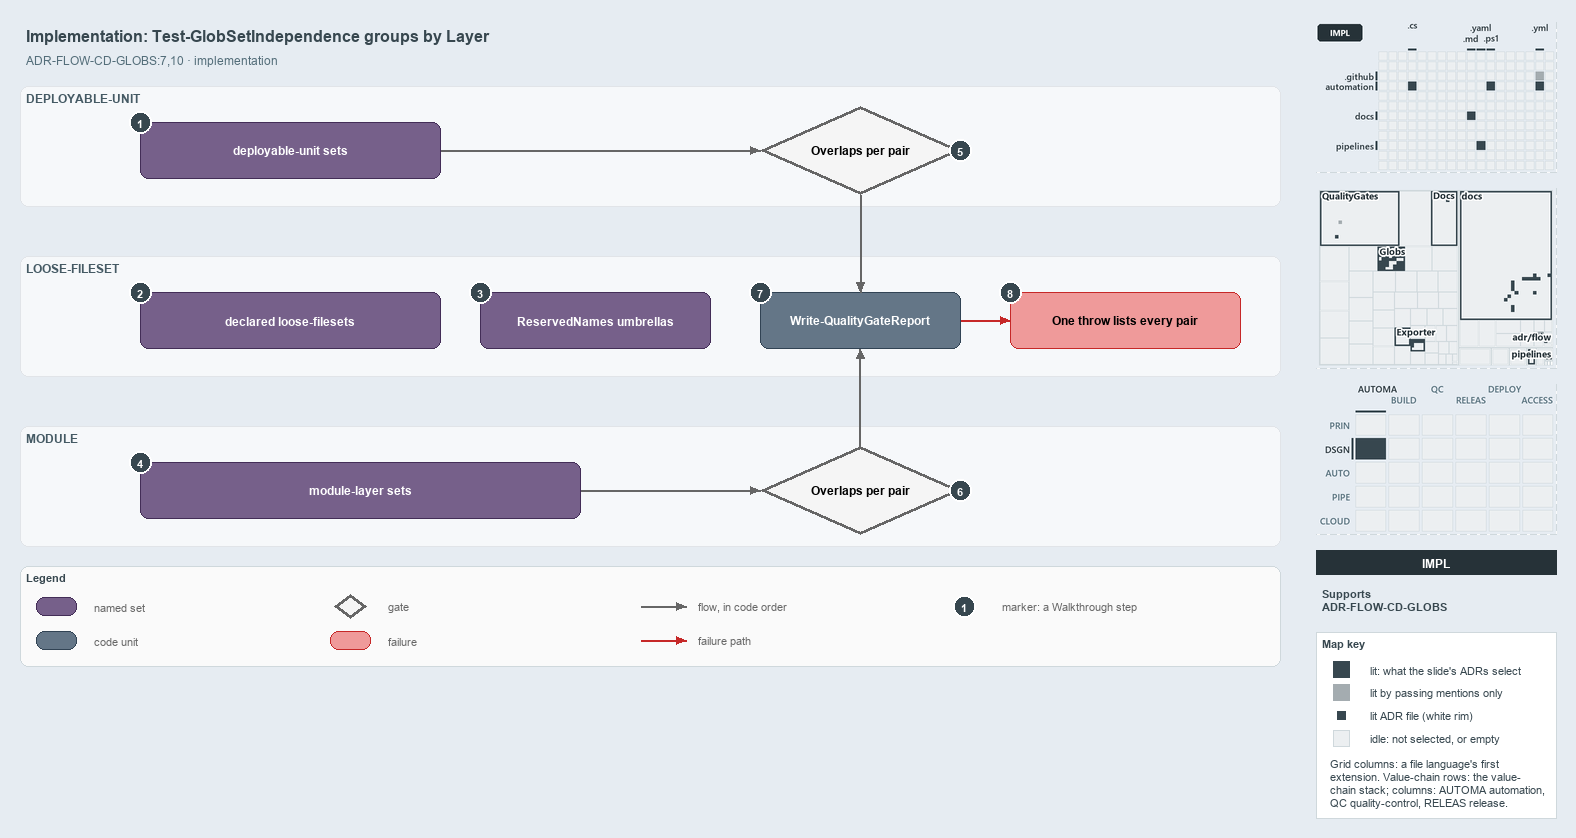

The diagram above was exported from draw.io. Its source (the exported page's mxGraphModel, read from the mxfile embedded in the PNG):
<mxGraphModel dx="1024" dy="768" grid="0" gridSize="10" guides="1" tooltips="1" connect="1" arrows="1" fold="1" page="1" pageScale="1" pageWidth="1572" pageHeight="700" background="#E6ECF2" math="0" shadow="0">
  <root>
    <mxCell id="0" />
    <mxCell id="1" parent="0" />
    <mxCell id="title" value="Implementation: Test-GlobSetIndependence groups by Layer" style="text;html=1;align=left;verticalAlign=middle;fontSize=16;fontStyle=1;fontColor=#37474F;" vertex="1" parent="1">
      <mxGeometry x="20" y="14" width="1260" height="30" as="geometry" />
    </mxCell>
    <mxCell id="subtitle" value="ADR-FLOW-CD-GLOBS:7,10 &amp;#183; implementation" style="text;html=1;align=left;verticalAlign=middle;fontSize=12;fontColor=#546E7A;" vertex="1" parent="1">
      <mxGeometry x="20" y="44" width="1240" height="20" as="geometry" />
    </mxCell>
    <mxCell id="band-du" value="DEPLOYABLE-UNIT" style="rounded=1;html=1;arcSize=3;fillColor=#F6F8FA;strokeColor=#E1E4E8;verticalAlign=top;align=left;spacingLeft=8;fontStyle=1;fontSize=12;fontColor=#455A64;" vertex="1" parent="1">
      <mxGeometry x="20" y="80" width="1260" height="120" as="geometry" />
    </mxCell>
    <mxCell id="band-loose" value="LOOSE-FILESET" style="rounded=1;html=1;arcSize=3;fillColor=#F6F8FA;strokeColor=#E1E4E8;verticalAlign=top;align=left;spacingLeft=8;fontStyle=1;fontSize=12;fontColor=#455A64;" vertex="1" parent="1">
      <mxGeometry x="20" y="250" width="1260" height="120" as="geometry" />
    </mxCell>
    <mxCell id="band-module" value="MODULE" style="rounded=1;html=1;arcSize=3;fillColor=#F6F8FA;strokeColor=#E1E4E8;verticalAlign=top;align=left;spacingLeft=8;fontStyle=1;fontSize=12;fontColor=#455A64;" vertex="1" parent="1">
      <mxGeometry x="20" y="420" width="1260" height="120" as="geometry" />
    </mxCell>
    <mxCell id="set-du" value="&lt;b&gt;deployable-unit sets&lt;/b&gt;" style="rounded=1;whiteSpace=wrap;html=1;arcSize=20;fillColor=#76608a;strokeColor=#432d57;fontColor=#FFFFFF;fontSize=12;" vertex="1" parent="1">
      <mxGeometry x="140" y="116" width="300" height="56" as="geometry" />
    </mxCell>
    <mxCell id="gate-du" value="&lt;b&gt;Overlaps per pair&lt;/b&gt;" style="rhombus;whiteSpace=wrap;html=1;fillColor=#f5f5f5;strokeColor=#666666;strokeWidth=3;fontSize=12;" vertex="1" parent="1">
      <mxGeometry x="760" y="100" width="200" height="88" as="geometry" />
    </mxCell>
    <mxCell id="p-edge-du-gate-a" value="" style="text;html=1;strokeColor=none;fillColor=none;" vertex="1" parent="1">
      <mxGeometry x="440" y="144" width="1" height="1" as="geometry" />
    </mxCell>
    <mxCell id="p-edge-du-gate-b" value="" style="text;html=1;strokeColor=none;fillColor=none;" vertex="1" parent="1">
      <mxGeometry x="760" y="144" width="1" height="1" as="geometry" />
    </mxCell>
    <mxCell id="edge-du-gate" value="" style="edgeStyle=orthogonalEdgeStyle;rounded=1;html=1;fontSize=10;endArrow=block;strokeColor=#666666;" edge="1" parent="1" source="p-edge-du-gate-a" target="p-edge-du-gate-b">
      <mxGeometry relative="1" as="geometry" />
    </mxCell>
    <mxCell id="set-loose" value="&lt;b&gt;declared loose-filesets&lt;/b&gt;" style="rounded=1;whiteSpace=wrap;html=1;arcSize=20;fillColor=#76608a;strokeColor=#432d57;fontColor=#FFFFFF;fontSize=12;" vertex="1" parent="1">
      <mxGeometry x="140" y="286" width="300" height="56" as="geometry" />
    </mxCell>
    <mxCell id="set-reserved" value="&lt;b&gt;ReservedNames umbrellas&lt;/b&gt;" style="rounded=1;whiteSpace=wrap;html=1;arcSize=20;fillColor=#76608a;strokeColor=#432d57;fontColor=#FFFFFF;fontSize=12;" vertex="1" parent="1">
      <mxGeometry x="480" y="286" width="230" height="56" as="geometry" />
    </mxCell>
    <mxCell id="unit-report" value="&lt;b&gt;Write-QualityGateReport&lt;/b&gt;" style="rounded=1;whiteSpace=wrap;html=1;arcSize=20;fillColor=#647687;strokeColor=#314354;fontColor=#FFFFFF;fontSize=12;" vertex="1" parent="1">
      <mxGeometry x="760" y="286" width="200" height="56" as="geometry" />
    </mxCell>
    <mxCell id="fail-throw" value="&lt;b&gt;One throw lists every pair&lt;/b&gt;" style="rounded=1;whiteSpace=wrap;html=1;arcSize=20;fillColor=#EF9A9A;strokeColor=#C62828;fontSize=12;" vertex="1" parent="1">
      <mxGeometry x="1010" y="286" width="230" height="56" as="geometry" />
    </mxCell>
    <mxCell id="p-edge-report-throw-a" value="" style="text;html=1;strokeColor=none;fillColor=none;" vertex="1" parent="1">
      <mxGeometry x="960" y="314" width="1" height="1" as="geometry" />
    </mxCell>
    <mxCell id="p-edge-report-throw-b" value="" style="text;html=1;strokeColor=none;fillColor=none;" vertex="1" parent="1">
      <mxGeometry x="1010" y="314" width="1" height="1" as="geometry" />
    </mxCell>
    <mxCell id="edge-report-throw" value="" style="edgeStyle=orthogonalEdgeStyle;rounded=1;html=1;fontSize=10;endArrow=block;strokeColor=#C62828;" edge="1" parent="1" source="p-edge-report-throw-a" target="p-edge-report-throw-b">
      <mxGeometry relative="1" as="geometry" />
    </mxCell>
    <mxCell id="set-module" value="&lt;b&gt;module-layer sets&lt;/b&gt;" style="rounded=1;whiteSpace=wrap;html=1;arcSize=20;fillColor=#76608a;strokeColor=#432d57;fontColor=#FFFFFF;fontSize=12;" vertex="1" parent="1">
      <mxGeometry x="140" y="456" width="440" height="56" as="geometry" />
    </mxCell>
    <mxCell id="gate-module" value="&lt;b&gt;Overlaps per pair&lt;/b&gt;" style="rhombus;whiteSpace=wrap;html=1;fillColor=#f5f5f5;strokeColor=#666666;strokeWidth=3;fontSize=12;" vertex="1" parent="1">
      <mxGeometry x="760" y="440" width="200" height="88" as="geometry" />
    </mxCell>
    <mxCell id="p-edge-module-gate-a" value="" style="text;html=1;strokeColor=none;fillColor=none;" vertex="1" parent="1">
      <mxGeometry x="580" y="484" width="1" height="1" as="geometry" />
    </mxCell>
    <mxCell id="p-edge-module-gate-b" value="" style="text;html=1;strokeColor=none;fillColor=none;" vertex="1" parent="1">
      <mxGeometry x="760" y="484" width="1" height="1" as="geometry" />
    </mxCell>
    <mxCell id="edge-module-gate" value="" style="edgeStyle=orthogonalEdgeStyle;rounded=1;html=1;fontSize=10;endArrow=block;strokeColor=#666666;" edge="1" parent="1" source="p-edge-module-gate-a" target="p-edge-module-gate-b">
      <mxGeometry relative="1" as="geometry" />
    </mxCell>
    <mxCell id="p-edge-gate-du-report-a" value="" style="text;html=1;strokeColor=none;fillColor=none;" vertex="1" parent="1">
      <mxGeometry x="860" y="188" width="1" height="1" as="geometry" />
    </mxCell>
    <mxCell id="p-edge-gate-du-report-b" value="" style="text;html=1;strokeColor=none;fillColor=none;" vertex="1" parent="1">
      <mxGeometry x="860" y="286" width="1" height="1" as="geometry" />
    </mxCell>
    <mxCell id="edge-gate-du-report" value="" style="edgeStyle=orthogonalEdgeStyle;rounded=1;html=1;fontSize=10;endArrow=block;strokeColor=#666666;" edge="1" parent="1" source="p-edge-gate-du-report-a" target="p-edge-gate-du-report-b">
      <mxGeometry relative="1" as="geometry" />
    </mxCell>
    <mxCell id="p-edge-gate-module-report-a" value="" style="text;html=1;strokeColor=none;fillColor=none;" vertex="1" parent="1">
      <mxGeometry x="860" y="440" width="1" height="1" as="geometry" />
    </mxCell>
    <mxCell id="p-edge-gate-module-report-b" value="" style="text;html=1;strokeColor=none;fillColor=none;" vertex="1" parent="1">
      <mxGeometry x="860" y="342" width="1" height="1" as="geometry" />
    </mxCell>
    <mxCell id="edge-gate-module-report" value="" style="edgeStyle=orthogonalEdgeStyle;rounded=1;html=1;fontSize=10;endArrow=block;strokeColor=#666666;" edge="1" parent="1" source="p-edge-gate-module-report-a" target="p-edge-gate-module-report-b">
      <mxGeometry relative="1" as="geometry" />
    </mxCell>
    <mxCell id="mark-1" value="1" style="ellipse;html=1;fillColor=#37474F;strokeColor=#FFFFFF;strokeWidth=2;fontColor=#FFFFFF;fontStyle=1;fontSize=11;" vertex="1" parent="1">
      <mxGeometry x="129" y="105" width="22" height="22" as="geometry" />
    </mxCell>
    <mxCell id="mark-2" value="2" style="ellipse;html=1;fillColor=#37474F;strokeColor=#FFFFFF;strokeWidth=2;fontColor=#FFFFFF;fontStyle=1;fontSize=11;" vertex="1" parent="1">
      <mxGeometry x="129" y="275" width="22" height="22" as="geometry" />
    </mxCell>
    <mxCell id="mark-3" value="3" style="ellipse;html=1;fillColor=#37474F;strokeColor=#FFFFFF;strokeWidth=2;fontColor=#FFFFFF;fontStyle=1;fontSize=11;" vertex="1" parent="1">
      <mxGeometry x="469" y="275" width="22" height="22" as="geometry" />
    </mxCell>
    <mxCell id="mark-4" value="4" style="ellipse;html=1;fillColor=#37474F;strokeColor=#FFFFFF;strokeWidth=2;fontColor=#FFFFFF;fontStyle=1;fontSize=11;" vertex="1" parent="1">
      <mxGeometry x="129" y="445" width="22" height="22" as="geometry" />
    </mxCell>
    <mxCell id="mark-5" value="5" style="ellipse;html=1;fillColor=#37474F;strokeColor=#FFFFFF;strokeWidth=2;fontColor=#FFFFFF;fontStyle=1;fontSize=11;" vertex="1" parent="1">
      <mxGeometry x="949" y="133" width="22" height="22" as="geometry" />
    </mxCell>
    <mxCell id="mark-6" value="6" style="ellipse;html=1;fillColor=#37474F;strokeColor=#FFFFFF;strokeWidth=2;fontColor=#FFFFFF;fontStyle=1;fontSize=11;" vertex="1" parent="1">
      <mxGeometry x="949" y="473" width="22" height="22" as="geometry" />
    </mxCell>
    <mxCell id="mark-7" value="7" style="ellipse;html=1;fillColor=#37474F;strokeColor=#FFFFFF;strokeWidth=2;fontColor=#FFFFFF;fontStyle=1;fontSize=11;" vertex="1" parent="1">
      <mxGeometry x="749" y="275" width="22" height="22" as="geometry" />
    </mxCell>
    <mxCell id="mark-8" value="8" style="ellipse;html=1;fillColor=#37474F;strokeColor=#FFFFFF;strokeWidth=2;fontColor=#FFFFFF;fontStyle=1;fontSize=11;" vertex="1" parent="1">
      <mxGeometry x="999" y="275" width="22" height="22" as="geometry" />
    </mxCell>
    <mxCell id="legend" value="&lt;b&gt;Legend&lt;/b&gt;" style="rounded=1;whiteSpace=wrap;html=1;arcSize=6;fillColor=#FAFAFA;strokeColor=#CFD8DC;align=left;verticalAlign=top;spacing=8;fontSize=11;fontColor=#37474F;" vertex="1" parent="1">
      <mxGeometry x="20" y="560" width="1260" height="100" as="geometry" />
    </mxCell>
    <mxCell id="legend-0" value="" style="rounded=1;whiteSpace=wrap;html=1;arcSize=20;fillColor=#76608a;strokeColor=#432d57;fontColor=#FFFFFF;fontSize=12;" vertex="1" parent="1">
      <mxGeometry x="36" y="591" width="40" height="18" as="geometry" />
    </mxCell>
    <mxCell id="legend-0-text" value="named set" style="text;html=1;align=left;verticalAlign=middle;fontSize=11;fontColor=#666666;" vertex="1" parent="1">
      <mxGeometry x="88" y="590" width="230" height="20" as="geometry" />
    </mxCell>
    <mxCell id="legend-1" value="" style="rounded=1;whiteSpace=wrap;html=1;arcSize=20;fillColor=#647687;strokeColor=#314354;fontColor=#FFFFFF;fontSize=12;" vertex="1" parent="1">
      <mxGeometry x="36" y="625" width="40" height="18" as="geometry" />
    </mxCell>
    <mxCell id="legend-1-text" value="code unit" style="text;html=1;align=left;verticalAlign=middle;fontSize=11;fontColor=#666666;" vertex="1" parent="1">
      <mxGeometry x="88" y="624" width="230" height="20" as="geometry" />
    </mxCell>
    <mxCell id="legend-2" value="" style="rhombus;whiteSpace=wrap;html=1;fillColor=#f5f5f5;strokeColor=#666666;strokeWidth=3;fontSize=12;" vertex="1" parent="1">
      <mxGeometry x="334" y="588" width="32" height="24" as="geometry" />
    </mxCell>
    <mxCell id="legend-2-text" value="gate" style="text;html=1;align=left;verticalAlign=middle;fontSize=11;fontColor=#666666;" vertex="1" parent="1">
      <mxGeometry x="382" y="590" width="230" height="20" as="geometry" />
    </mxCell>
    <mxCell id="legend-3" value="" style="rounded=1;whiteSpace=wrap;html=1;arcSize=20;fillColor=#EF9A9A;strokeColor=#C62828;fontSize=12;" vertex="1" parent="1">
      <mxGeometry x="330" y="625" width="40" height="18" as="geometry" />
    </mxCell>
    <mxCell id="legend-3-text" value="failure" style="text;html=1;align=left;verticalAlign=middle;fontSize=11;fontColor=#666666;" vertex="1" parent="1">
      <mxGeometry x="382" y="624" width="230" height="20" as="geometry" />
    </mxCell>
    <mxCell id="legend-4-a" value="" style="text;html=1;strokeColor=none;fillColor=none;" vertex="1" parent="1">
      <mxGeometry x="640" y="600" width="1" height="1" as="geometry" />
    </mxCell>
    <mxCell id="legend-4-b" value="" style="text;html=1;strokeColor=none;fillColor=none;" vertex="1" parent="1">
      <mxGeometry x="686" y="600" width="1" height="1" as="geometry" />
    </mxCell>
    <mxCell id="legend-4" value="" style="edgeStyle=orthogonalEdgeStyle;rounded=1;html=1;fontSize=10;endArrow=block;strokeColor=#666666;" edge="1" parent="1" source="legend-4-a" target="legend-4-b">
      <mxGeometry relative="1" as="geometry" />
    </mxCell>
    <mxCell id="legend-4-text" value="flow, in code order" style="text;html=1;align=left;verticalAlign=middle;fontSize=11;fontColor=#666666;" vertex="1" parent="1">
      <mxGeometry x="692" y="590" width="230" height="20" as="geometry" />
    </mxCell>
    <mxCell id="legend-5-a" value="" style="text;html=1;strokeColor=none;fillColor=none;" vertex="1" parent="1">
      <mxGeometry x="640" y="634" width="1" height="1" as="geometry" />
    </mxCell>
    <mxCell id="legend-5-b" value="" style="text;html=1;strokeColor=none;fillColor=none;" vertex="1" parent="1">
      <mxGeometry x="686" y="634" width="1" height="1" as="geometry" />
    </mxCell>
    <mxCell id="legend-5" value="" style="edgeStyle=orthogonalEdgeStyle;rounded=1;html=1;fontSize=10;endArrow=block;strokeColor=#C62828;" edge="1" parent="1" source="legend-5-a" target="legend-5-b">
      <mxGeometry relative="1" as="geometry" />
    </mxCell>
    <mxCell id="legend-5-text" value="failure path" style="text;html=1;align=left;verticalAlign=middle;fontSize=11;fontColor=#666666;" vertex="1" parent="1">
      <mxGeometry x="692" y="624" width="230" height="20" as="geometry" />
    </mxCell>
    <mxCell id="legend-6" value="1" style="ellipse;html=1;fillColor=#37474F;strokeColor=#FFFFFF;strokeWidth=2;fontColor=#FFFFFF;fontStyle=1;fontSize=11;" vertex="1" parent="1">
      <mxGeometry x="953" y="589" width="22" height="22" as="geometry" />
    </mxCell>
    <mxCell id="legend-6-text" value="marker: a Walkthrough step" style="text;html=1;align=left;verticalAlign=middle;fontSize=11;fontColor=#666666;" vertex="1" parent="1">
      <mxGeometry x="996" y="590" width="230" height="20" as="geometry" />
    </mxCell>
    <mxCell id="minimap-grid" value="" style="shape=image;html=1;imageAspect=0;aspect=fixed;verticalLabelPosition=bottom;strokeColor=#CFD8DC;dashed=1;fillColor=#FAFAFA;image=data:image/png,(base64 omitted: 11020 chars);" vertex="1" parent="1">
      <mxGeometry x="1316" y="16" width="240" height="150" as="geometry" />
    </mxCell>
    <mxCell id="minimap-tree" value="" style="shape=image;html=1;imageAspect=0;aspect=fixed;verticalLabelPosition=bottom;strokeColor=#CFD8DC;dashed=1;fillColor=#FAFAFA;image=data:image/png,(base64 omitted: 20496 chars);" vertex="1" parent="1">
      <mxGeometry x="1316" y="182" width="240" height="180" as="geometry" />
    </mxCell>
    <mxCell id="minimap-chain" value="" style="shape=image;html=1;imageAspect=0;aspect=fixed;verticalLabelPosition=bottom;strokeColor=#CFD8DC;dashed=1;fillColor=#FAFAFA;image=data:image/png,(base64 omitted: 14172 chars);" vertex="1" parent="1">
      <mxGeometry x="1316" y="378" width="240" height="150" as="geometry" />
    </mxCell>
    <mxCell id="lens-badge" value="IMPL" style="rounded=0;whiteSpace=wrap;html=1;align=center;verticalAlign=middle;fontSize=12;fontStyle=1;fontColor=#FFFFFF;fillColor=#263238;strokeColor=none;" vertex="1" parent="1">
      <mxGeometry x="1316" y="544" width="240" height="24" as="geometry" />
    </mxCell>
    <mxCell id="supports" value="&lt;b&gt;Supports&lt;/b&gt;&lt;br&gt;ADR-FLOW-CD-GLOBS" style="text;html=1;whiteSpace=wrap;align=left;verticalAlign=top;fontSize=11;fontColor=#37474F;" vertex="1" parent="1">
      <mxGeometry x="1316" y="576" width="240" height="38" as="geometry" />
    </mxCell>
    <mxCell id="mapkey" value="&lt;b&gt;Map key&lt;/b&gt;" style="rounded=0;whiteSpace=wrap;html=1;align=left;verticalAlign=top;fontSize=11;fontColor=#37474F;fillColor=#FFFFFF;strokeColor=#CFD8DC;spacingLeft=8;spacingTop=2;" vertex="1" parent="1">
      <mxGeometry x="1316" y="626" width="240" height="186" as="geometry" />
    </mxCell>
    <mxCell id="mapkey-lit" value="" style="rounded=0;html=1;fillColor=#37474F;strokeColor=#37474F;" vertex="1" parent="1">
      <mxGeometry x="1333.0" y="655.0" width="16" height="16" as="geometry" />
    </mxCell>
    <mxCell id="mapkey-lit-text" value="lit: what the slide's ADRs select" style="text;html=1;align=left;verticalAlign=middle;fontSize=11;fontColor=#37474F;" vertex="1" parent="1">
      <mxGeometry x="1364" y="653" width="184" height="20" as="geometry" />
    </mxCell>
    <mxCell id="mapkey-touched" value="" style="rounded=0;html=1;fillColor=#A4ACB0;strokeColor=#A4ACB0;" vertex="1" parent="1">
      <mxGeometry x="1333.0" y="678.0" width="16" height="16" as="geometry" />
    </mxCell>
    <mxCell id="mapkey-touched-text" value="lit by passing mentions only" style="text;html=1;align=left;verticalAlign=middle;fontSize=11;fontColor=#37474F;" vertex="1" parent="1">
      <mxGeometry x="1364" y="676" width="184" height="20" as="geometry" />
    </mxCell>
    <mxCell id="mapkey-adr" value="" style="rounded=0;html=1;fillColor=#37474F;strokeColor=#FFFFFF;strokeWidth=2;" vertex="1" parent="1">
      <mxGeometry x="1335.0" y="703.0" width="12" height="12" as="geometry" />
    </mxCell>
    <mxCell id="mapkey-adr-text" value="lit ADR file (white rim)" style="text;html=1;align=left;verticalAlign=middle;fontSize=11;fontColor=#37474F;" vertex="1" parent="1">
      <mxGeometry x="1364" y="699" width="184" height="20" as="geometry" />
    </mxCell>
    <mxCell id="mapkey-idle" value="" style="rounded=0;html=1;fillColor=#ECEFF1;strokeColor=#CFD8DC;" vertex="1" parent="1">
      <mxGeometry x="1333.0" y="724.0" width="16" height="16" as="geometry" />
    </mxCell>
    <mxCell id="mapkey-idle-text" value="idle: not selected, or empty" style="text;html=1;align=left;verticalAlign=middle;fontSize=11;fontColor=#37474F;" vertex="1" parent="1">
      <mxGeometry x="1364" y="722" width="184" height="20" as="geometry" />
    </mxCell>
    <mxCell id="mapkey-codes" value="Grid columns: a file language's first&lt;br&gt;extension. Value-chain rows: the value-&lt;br&gt;chain stack; columns: AUTOMA automation,&lt;br&gt;QC quality-control, RELEAS release." style="text;html=1;align=left;verticalAlign=top;whiteSpace=wrap;fontSize=11;fontColor=#37474F;" vertex="1" parent="1">
      <mxGeometry x="1324" y="746" width="224" height="60" as="geometry" />
    </mxCell>
  </root>
</mxGraphModel>